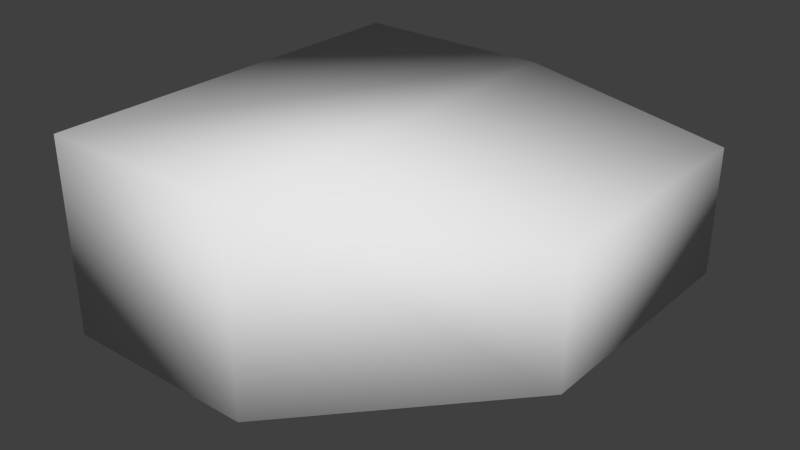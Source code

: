 # Source: rocketLauncher.blend  (saved by Blender 2.69.0; exported with 4.5.12 LTS)
import bpy
from mathutils import Matrix  # noqa: F401  (used for matrix-valued properties, if any)

bpy.ops.wm.read_factory_settings(use_empty=True)
scene = bpy.context.scene
scene.name = 'Scene'

# ---- collections
col_collection_1 = bpy.data.collections.new('Collection 1'); scene.collection.children.link(col_collection_1)

# ---- materials (node trees are filled in below, after node groups)
mat_material = bpy.data.materials.new('Material')
mat_material.alpha_threshold = 0.0
mat_material.use_transparent_shadow = False
mat_material.roughness = 0.5
mat_material.line_color = (0.0, 0.0, 0.0, 1.0)

# ---- material node trees

# ---- world
world_world = bpy.data.worlds.new('World'); scene.world = world_world
world_world.color = (0.05088, 0.05088, 0.05088)
world_world.use_sun_shadow = False
world_world.sun_shadow_jitter_overblur = 0.0
world_world.cycles.sampling_method = 'MANUAL'
world_world.cycles.sample_map_resolution = 256

# ---- meshes
me_cube = bpy.data.meshes.new('Cube')
me_cube.from_pydata([(1.0, 0.9989, -0.3121), (1.0, -0.2326, -0.3121), (-1.0, -1.0, -0.4821), (-1.0, 1.0, -0.4821), (1.0, 0.9989, 0.3121), (1.0, -0.2326, 0.3121), (-1.0, -1.0, 0.4821), (-1.0, 1.0, 0.4821), (1.788e-07, 1.0, -0.4821), (0.0, -1.0, -0.4821), (2.384e-07, 1.0, 0.4821), (-5.364e-07, -1.0, 0.4821)], [], [(8, 9, 2, 3), (10, 7, 6, 11), (0, 4, 5, 1), (9, 11, 6, 2), (2, 6, 7, 3), (10, 8, 3, 7), (0, 1, 9, 8), (4, 10, 11, 5), (1, 5, 11, 9), (4, 0, 8, 10)])
me_cube.polygons.foreach_set('use_smooth', [True] * 10)
_uv = me_cube.uv_layers.new(name='UVMap')
_uv.uv.foreach_set('vector', [0.5859, 0.4964, 0.3846, 0.273, 0.31, 0.4037, 0.504, 0.5599, 0.5976, 0.6855, 0.5033, 0.7277, 0.2723, 0.6182, 0.354, 0.5189, 0.7046, 0.4412, 0.7277, 0.5802, 0.622, 0.4357, 0.6063, 0.2723, 0.3846, 0.273, 0.354, 0.5189, 0.2723, 0.6182, 0.31, 0.4037, 0.2889, 1.0, 0.3089, 0.613, 0.08593, 0.03606, 0.0, 0.688, 0.5976, 0.6855, 0.5859, 0.4964, 0.504, 0.5599, 0.5033, 0.7277, 0.7046, 0.4412, 0.6063, 0.2723, 0.3846, 0.273, 0.5859, 0.4964, 0.7277, 0.5802, 0.5976, 0.6855, 0.354, 0.5189, 0.622, 0.4357, 0.6063, 0.2723, 0.622, 0.4357, 0.354, 0.5189, 0.3846, 0.273, 0.7277, 0.5802, 0.7046, 0.4412, 0.5859, 0.4964, 0.5976, 0.6855])
me_cube.materials.append(mat_material)
me_cube.use_remesh_preserve_volume = False
me_cube.use_remesh_preserve_attributes = False
me_cube.use_mirror_vertex_groups = False
me_cube.update()

# ---- objects
ob_cube = bpy.data.objects.new('Cube', me_cube)

# ---- transforms, parenting, visibility, modifiers, constraints
ob_cube.location = (0.0, 0.0, 0.0)
ob_cube.lock_rotations_4d = False
ob_cube.empty_display_type = 'ARROWS'
ob_cube.lineart.crease_threshold = 0.0

# ---- collection membership
col_collection_1.objects.link(ob_cube)

# ---- scene / render settings (as saved in the file)
scene.frame_start = 1; scene.frame_end = 250; scene.frame_set(1)
scene.render.engine = 'BLENDER_EEVEE_NEXT'
scene.render.image_settings.compression = 90
scene.render.resolution_percentage = 50
scene.render.dither_intensity = 0.0
scene.cycles.use_denoising = False
scene.cycles.samples = 10
scene.cycles.sampling_pattern = 'TABULATED_SOBOL'
scene.cycles.light_sampling_threshold = 0.0
scene.cycles.use_adaptive_sampling = False
scene.cycles.use_light_tree = False
scene.cycles.blur_glossy = 0.0
scene.cycles.volume_bounces = 1
scene.cycles.pixel_filter_type = 'GAUSSIAN'
scene.cycles.sample_clamp_indirect = 0.0
scene.view_settings.view_transform = 'Standard'
bpy.context.view_layer.update()

# ---- added for rendering (the .blend has no active camera and no usable light): camera, sun
cam_auto = bpy.data.cameras.new('AutoCamera')
cam_auto.lens = 50.0
cam_auto.sensor_width = 36.0
cam_auto.clip_end = 1000.0
ob_auto_camera = bpy.data.objects.new('AutoCamera', cam_auto)
scene.collection.objects.link(ob_auto_camera)
ob_auto_camera.location = (2.76481, -3.31777, 2.21185)
ob_auto_camera.rotation_euler = (1.09748, -7.21219e-08, 0.694738)
scene.camera = ob_auto_camera
light_auto_sun = bpy.data.lights.new('AutoSun', 'SUN')
light_auto_sun.energy = 3.0
light_auto_sun.angle = 0.0523599
ob_auto_sun = bpy.data.objects.new('AutoSun', light_auto_sun)
scene.collection.objects.link(ob_auto_sun)
ob_auto_sun.rotation_euler = (0.872665, 0.174533, 0.523599)
bpy.context.view_layer.update()
